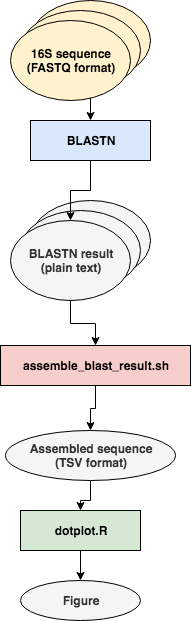

The diagram above was exported from draw.io. Its source (the exported page's mxGraphModel, read from the mxfile embedded in the PNG):
<mxGraphModel dx="854" dy="508" grid="1" gridSize="10" guides="1" tooltips="1" connect="1" arrows="1" fold="1" page="1" pageScale="1" pageWidth="827" pageHeight="1169" math="0" shadow="0">
  <root>
    <mxCell id="0" />
    <mxCell id="1" parent="0" />
    <mxCell id="cLpRIbGjYnZr0qQSCkd8-1" value="Sequence data&lt;br&gt;(FASTQ format)&lt;br&gt;" style="ellipse;whiteSpace=wrap;html=1;fillColor=#f5f5f5;strokeColor=#000000;fontColor=#333333;fontStyle=1" parent="1" vertex="1">
      <mxGeometry x="100" y="270" width="120" height="80" as="geometry" />
    </mxCell>
    <mxCell id="cLpRIbGjYnZr0qQSCkd8-2" value="Sequence data&lt;br&gt;(FASTQ format)&lt;br&gt;" style="ellipse;whiteSpace=wrap;html=1;fillColor=#f5f5f5;strokeColor=#000000;fontColor=#333333;fontStyle=1" parent="1" vertex="1">
      <mxGeometry x="90" y="280" width="120" height="80" as="geometry" />
    </mxCell>
    <mxCell id="cLpRIbGjYnZr0qQSCkd8-3" style="edgeStyle=orthogonalEdgeStyle;rounded=0;orthogonalLoop=1;jettySize=auto;html=1;fontStyle=1;strokeColor=#000000;" parent="1" source="cLpRIbGjYnZr0qQSCkd8-4" target="cLpRIbGjYnZr0qQSCkd8-10" edge="1">
      <mxGeometry relative="1" as="geometry" />
    </mxCell>
    <mxCell id="cLpRIbGjYnZr0qQSCkd8-4" value="BLASTN result&lt;br&gt;(plain text)&lt;br&gt;" style="ellipse;whiteSpace=wrap;html=1;fillColor=#f5f5f5;strokeColor=#000000;fontColor=#333333;fontStyle=1" parent="1" vertex="1">
      <mxGeometry x="80" y="290" width="120" height="80" as="geometry" />
    </mxCell>
    <mxCell id="cLpRIbGjYnZr0qQSCkd8-5" style="edgeStyle=orthogonalEdgeStyle;rounded=0;orthogonalLoop=1;jettySize=auto;html=1;fontStyle=1;strokeColor=#000000;" parent="1" source="cLpRIbGjYnZr0qQSCkd8-6" target="cLpRIbGjYnZr0qQSCkd8-8" edge="1">
      <mxGeometry relative="1" as="geometry" />
    </mxCell>
    <mxCell id="cLpRIbGjYnZr0qQSCkd8-6" value="Sequence data&lt;br&gt;(FASTQ format)&lt;br&gt;" style="ellipse;whiteSpace=wrap;html=1;fillColor=#fff2cc;strokeColor=#000000;fontStyle=1" parent="1" vertex="1">
      <mxGeometry x="100" y="70" width="120" height="80" as="geometry" />
    </mxCell>
    <mxCell id="cLpRIbGjYnZr0qQSCkd8-7" style="edgeStyle=orthogonalEdgeStyle;rounded=0;orthogonalLoop=1;jettySize=auto;html=1;fontStyle=1;strokeColor=#000000;" parent="1" source="cLpRIbGjYnZr0qQSCkd8-8" target="cLpRIbGjYnZr0qQSCkd8-4" edge="1">
      <mxGeometry relative="1" as="geometry" />
    </mxCell>
    <mxCell id="cLpRIbGjYnZr0qQSCkd8-8" value="BLASTN" style="rounded=0;whiteSpace=wrap;html=1;fillColor=#dae8fc;strokeColor=#000000;fontStyle=1" parent="1" vertex="1">
      <mxGeometry x="100" y="190" width="120" height="40" as="geometry" />
    </mxCell>
    <mxCell id="cLpRIbGjYnZr0qQSCkd8-9" style="edgeStyle=orthogonalEdgeStyle;rounded=0;orthogonalLoop=1;jettySize=auto;html=1;fontStyle=1;strokeColor=#000000;" parent="1" source="cLpRIbGjYnZr0qQSCkd8-10" target="cLpRIbGjYnZr0qQSCkd8-12" edge="1">
      <mxGeometry relative="1" as="geometry" />
    </mxCell>
    <mxCell id="cLpRIbGjYnZr0qQSCkd8-10" value="assemble_blast_result.sh" style="rounded=0;whiteSpace=wrap;html=1;fillColor=#f8cecc;strokeColor=#000000;fontStyle=1" parent="1" vertex="1">
      <mxGeometry x="70" y="415" width="190" height="40" as="geometry" />
    </mxCell>
    <mxCell id="cLpRIbGjYnZr0qQSCkd8-11" style="edgeStyle=orthogonalEdgeStyle;rounded=0;orthogonalLoop=1;jettySize=auto;html=1;fontStyle=1;strokeColor=#000000;" parent="1" source="cLpRIbGjYnZr0qQSCkd8-12" target="cLpRIbGjYnZr0qQSCkd8-14" edge="1">
      <mxGeometry relative="1" as="geometry" />
    </mxCell>
    <mxCell id="cLpRIbGjYnZr0qQSCkd8-12" value="Assembled sequence&lt;br&gt;(TSV format)&lt;br&gt;" style="ellipse;whiteSpace=wrap;html=1;fillColor=#f5f5f5;strokeColor=#000000;fontColor=#333333;fontStyle=1" parent="1" vertex="1">
      <mxGeometry x="75" y="500" width="170" height="50" as="geometry" />
    </mxCell>
    <mxCell id="cLpRIbGjYnZr0qQSCkd8-13" style="edgeStyle=orthogonalEdgeStyle;rounded=0;orthogonalLoop=1;jettySize=auto;html=1;fontStyle=1;strokeColor=#000000;" parent="1" source="cLpRIbGjYnZr0qQSCkd8-14" target="cLpRIbGjYnZr0qQSCkd8-15" edge="1">
      <mxGeometry relative="1" as="geometry" />
    </mxCell>
    <mxCell id="cLpRIbGjYnZr0qQSCkd8-14" value="dotplot.R" style="rounded=0;whiteSpace=wrap;html=1;fillColor=#d5e8d4;strokeColor=#000000;fontStyle=1" parent="1" vertex="1">
      <mxGeometry x="90" y="580" width="120" height="40" as="geometry" />
    </mxCell>
    <mxCell id="cLpRIbGjYnZr0qQSCkd8-15" value="Figure&lt;br&gt;" style="ellipse;whiteSpace=wrap;html=1;fillColor=#f5f5f5;strokeColor=#000000;fontColor=#333333;fontStyle=1" parent="1" vertex="1">
      <mxGeometry x="90" y="650" width="120" height="40" as="geometry" />
    </mxCell>
    <mxCell id="cLpRIbGjYnZr0qQSCkd8-16" value="Sequence data&lt;br&gt;(FASTQ format)&lt;br&gt;" style="ellipse;whiteSpace=wrap;html=1;fillColor=#fff2cc;strokeColor=#000000;fontStyle=1" parent="1" vertex="1">
      <mxGeometry x="90" y="80" width="120" height="80" as="geometry" />
    </mxCell>
    <mxCell id="cLpRIbGjYnZr0qQSCkd8-17" value="16S sequence&lt;br&gt;(FASTQ format)&lt;br&gt;" style="ellipse;whiteSpace=wrap;html=1;fillColor=#fff2cc;strokeColor=#000000;fontStyle=1" parent="1" vertex="1">
      <mxGeometry x="80" y="90" width="120" height="80" as="geometry" />
    </mxCell>
  </root>
</mxGraphModel>